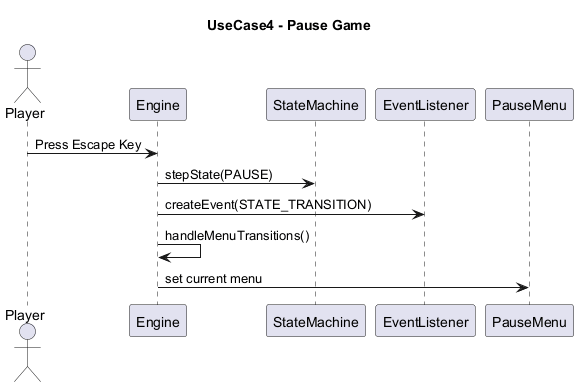

The diagram above was rendered by PlantUML. Its source (embedded in the PNG):
@startuml
title UseCase4 - Pause Game

actor Player

participant Engine
participant StateMachine
participant EventListener
participant PauseMenu

Player -> Engine : Press Escape Key

Engine -> StateMachine : stepState(PAUSE)
Engine -> EventListener : createEvent(STATE_TRANSITION)

Engine -> Engine : handleMenuTransitions()
Engine -> PauseMenu : set current menu

@enduml